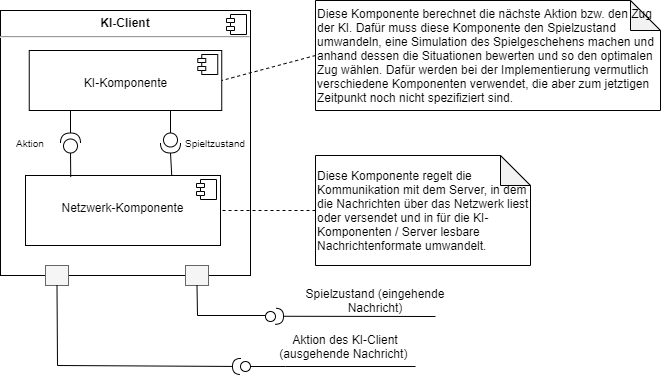

The diagram above was exported from draw.io. Its source (the exported page's mxGraphModel, read from the mxfile embedded in the PNG):
<mxGraphModel dx="813" dy="494" grid="1" gridSize="10" guides="1" tooltips="1" connect="1" arrows="1" fold="1" page="1" pageScale="1" pageWidth="1169" pageHeight="827" math="0" shadow="0">
  <root>
    <mxCell id="PmoEm66LankO0nGmtUvS-0" />
    <mxCell id="PmoEm66LankO0nGmtUvS-1" parent="PmoEm66LankO0nGmtUvS-0" />
    <mxCell id="AjYN0d7dOfN4K14ONI64-0" value="&lt;p style=&quot;margin: 0px ; margin-top: 6px ; text-align: center&quot;&gt;&lt;b&gt;KI-Client&lt;/b&gt;&lt;/p&gt;&lt;hr&gt;&lt;p style=&quot;margin: 0px ; margin-left: 8px&quot;&gt;&lt;br&gt;&lt;/p&gt;" style="align=left;overflow=fill;html=1;dropTarget=0;" parent="PmoEm66LankO0nGmtUvS-1" vertex="1">
      <mxGeometry x="50" y="30" width="250" height="265" as="geometry" />
    </mxCell>
    <mxCell id="AjYN0d7dOfN4K14ONI64-1" value="" style="shape=component;jettyWidth=8;jettyHeight=4;" parent="AjYN0d7dOfN4K14ONI64-0" vertex="1">
      <mxGeometry x="1" width="20" height="20" relative="1" as="geometry">
        <mxPoint x="-24" y="4" as="offset" />
      </mxGeometry>
    </mxCell>
    <mxCell id="AjYN0d7dOfN4K14ONI64-2" value="&lt;p style=&quot;margin: 0px ; margin-top: 6px ; text-align: center&quot;&gt;&lt;br&gt;&lt;/p&gt;&lt;p style=&quot;margin: 0px ; margin-top: 6px ; text-align: center&quot;&gt;KI-Komponente&lt;/p&gt;" style="align=left;overflow=fill;html=1;dropTarget=0;" parent="PmoEm66LankO0nGmtUvS-1" vertex="1">
      <mxGeometry x="78.75" y="70" width="192.5" height="60" as="geometry" />
    </mxCell>
    <mxCell id="AjYN0d7dOfN4K14ONI64-3" value="" style="shape=component;jettyWidth=8;jettyHeight=4;" parent="AjYN0d7dOfN4K14ONI64-2" vertex="1">
      <mxGeometry x="1" width="20" height="20" relative="1" as="geometry">
        <mxPoint x="-24" y="4" as="offset" />
      </mxGeometry>
    </mxCell>
    <mxCell id="AjYN0d7dOfN4K14ONI64-4" value="" style="rounded=0;whiteSpace=wrap;html=1;fillColor=#f5f5f5;strokeColor=#666666;fontColor=#333333;" parent="PmoEm66LankO0nGmtUvS-1" vertex="1">
      <mxGeometry x="95" y="285" width="23" height="20" as="geometry" />
    </mxCell>
    <mxCell id="AjYN0d7dOfN4K14ONI64-5" value="" style="rounded=0;whiteSpace=wrap;html=1;fillColor=#f5f5f5;strokeColor=#666666;fontColor=#333333;" parent="PmoEm66LankO0nGmtUvS-1" vertex="1">
      <mxGeometry x="235" y="285" width="23" height="20" as="geometry" />
    </mxCell>
    <mxCell id="AjYN0d7dOfN4K14ONI64-6" value="" style="rounded=0;orthogonalLoop=1;jettySize=auto;html=1;endArrow=halfCircle;endFill=0;endSize=6;strokeWidth=1;sketch=0;exitX=0.5;exitY=1;exitDx=0;exitDy=0;" parent="PmoEm66LankO0nGmtUvS-1" source="AjYN0d7dOfN4K14ONI64-4" target="AjYN0d7dOfN4K14ONI64-23" edge="1">
      <mxGeometry relative="1" as="geometry">
        <mxPoint x="115" y="446" as="sourcePoint" />
        <mxPoint x="285" y="385" as="targetPoint" />
        <Array as="points">
          <mxPoint x="107" y="385" />
        </Array>
      </mxGeometry>
    </mxCell>
    <mxCell id="AjYN0d7dOfN4K14ONI64-8" value="" style="rounded=0;orthogonalLoop=1;jettySize=auto;html=1;endArrow=none;endFill=0;sketch=0;sourcePerimeterSpacing=0;targetPerimeterSpacing=0;exitX=0.5;exitY=1;exitDx=0;exitDy=0;" parent="PmoEm66LankO0nGmtUvS-1" source="AjYN0d7dOfN4K14ONI64-5" edge="1">
      <mxGeometry relative="1" as="geometry">
        <mxPoint x="275" y="486" as="sourcePoint" />
        <mxPoint x="315" y="335" as="targetPoint" />
        <Array as="points">
          <mxPoint x="247" y="335" />
        </Array>
      </mxGeometry>
    </mxCell>
    <mxCell id="AjYN0d7dOfN4K14ONI64-9" value="" style="rounded=0;orthogonalLoop=1;jettySize=auto;html=1;endArrow=halfCircle;endFill=0;endSize=6;strokeWidth=1;sketch=0;" parent="PmoEm66LankO0nGmtUvS-1" edge="1">
      <mxGeometry relative="1" as="geometry">
        <mxPoint x="485" y="336" as="sourcePoint" />
        <mxPoint x="325" y="335.76" as="targetPoint" />
      </mxGeometry>
    </mxCell>
    <mxCell id="AjYN0d7dOfN4K14ONI64-10" value="" style="ellipse;whiteSpace=wrap;html=1;align=center;aspect=fixed;resizable=0;points=[];outlineConnect=0;sketch=0;" parent="PmoEm66LankO0nGmtUvS-1" vertex="1">
      <mxGeometry x="315" y="331" width="10" height="10" as="geometry" />
    </mxCell>
    <mxCell id="AjYN0d7dOfN4K14ONI64-14" value="" style="endArrow=none;dashed=1;html=1;rounded=0;exitX=0;exitY=0.5;exitDx=0;exitDy=0;exitPerimeter=0;entryX=1;entryY=0.5;entryDx=0;entryDy=0;" parent="PmoEm66LankO0nGmtUvS-1" source="vMr7pccsyd5H7fheCJ-x-0" target="AjYN0d7dOfN4K14ONI64-2" edge="1">
      <mxGeometry width="50" height="50" relative="1" as="geometry">
        <mxPoint x="-1" y="74.5" as="sourcePoint" />
        <mxPoint x="80" y="65" as="targetPoint" />
      </mxGeometry>
    </mxCell>
    <mxCell id="AjYN0d7dOfN4K14ONI64-15" value="&lt;p style=&quot;margin: 0px ; margin-top: 6px ; text-align: center&quot;&gt;&lt;br&gt;&lt;/p&gt;&lt;p style=&quot;margin: 0px ; margin-top: 6px ; text-align: center&quot;&gt;&lt;span&gt;Netzwerk-Komponente&lt;/span&gt;&lt;br&gt;&lt;/p&gt;" style="align=left;overflow=fill;html=1;dropTarget=0;" parent="PmoEm66LankO0nGmtUvS-1" vertex="1">
      <mxGeometry x="75" y="195" width="195" height="70" as="geometry" />
    </mxCell>
    <mxCell id="AjYN0d7dOfN4K14ONI64-16" value="" style="shape=component;jettyWidth=8;jettyHeight=4;" parent="AjYN0d7dOfN4K14ONI64-15" vertex="1">
      <mxGeometry x="1" width="20" height="20" relative="1" as="geometry">
        <mxPoint x="-24" y="4" as="offset" />
      </mxGeometry>
    </mxCell>
    <mxCell id="AjYN0d7dOfN4K14ONI64-22" value="" style="endArrow=none;dashed=1;html=1;rounded=0;exitX=0;exitY=0.5;exitDx=0;exitDy=0;exitPerimeter=0;entryX=1;entryY=0.5;entryDx=0;entryDy=0;" parent="PmoEm66LankO0nGmtUvS-1" source="vMr7pccsyd5H7fheCJ-x-1" target="AjYN0d7dOfN4K14ONI64-15" edge="1">
      <mxGeometry width="50" height="50" relative="1" as="geometry">
        <mxPoint x="-5" y="225" as="sourcePoint" />
        <mxPoint x="75" y="226" as="targetPoint" />
      </mxGeometry>
    </mxCell>
    <mxCell id="AjYN0d7dOfN4K14ONI64-23" value="" style="ellipse;whiteSpace=wrap;html=1;align=center;aspect=fixed;resizable=0;points=[];outlineConnect=0;sketch=0;" parent="PmoEm66LankO0nGmtUvS-1" vertex="1">
      <mxGeometry x="290" y="381" width="10" height="10" as="geometry" />
    </mxCell>
    <mxCell id="AjYN0d7dOfN4K14ONI64-24" value="" style="rounded=0;orthogonalLoop=1;jettySize=auto;html=1;endArrow=none;endFill=0;sketch=0;sourcePerimeterSpacing=0;" parent="PmoEm66LankO0nGmtUvS-1" target="AjYN0d7dOfN4K14ONI64-23" edge="1">
      <mxGeometry relative="1" as="geometry">
        <mxPoint x="465" y="386" as="sourcePoint" />
        <mxPoint x="315" y="386" as="targetPoint" />
        <Array as="points">
          <mxPoint x="335" y="386" />
        </Array>
      </mxGeometry>
    </mxCell>
    <mxCell id="AjYN0d7dOfN4K14ONI64-25" value="Spielzustand (eingehende Nachricht)" style="text;html=1;strokeColor=none;fillColor=none;align=center;verticalAlign=middle;whiteSpace=wrap;rounded=0;" parent="PmoEm66LankO0nGmtUvS-1" vertex="1">
      <mxGeometry x="345" y="305" width="160" height="30" as="geometry" />
    </mxCell>
    <mxCell id="AjYN0d7dOfN4K14ONI64-26" value="Aktion des KI-Client (ausgehende Nachricht)&amp;nbsp;" style="text;html=1;strokeColor=none;fillColor=none;align=center;verticalAlign=middle;whiteSpace=wrap;rounded=0;" parent="PmoEm66LankO0nGmtUvS-1" vertex="1">
      <mxGeometry x="315" y="351" width="160" height="30" as="geometry" />
    </mxCell>
    <mxCell id="vMr7pccsyd5H7fheCJ-x-0" value="&lt;blockquote style=&quot;margin: 0 0 0 40px ; border: none ; padding: 0px&quot;&gt;&lt;/blockquote&gt;Diese Komponente berechnet die nächste Aktion bzw. den Zug der KI. Dafür muss diese Komponente den Spielzustand umwandeln, eine Simulation des Spielgeschehens machen und anhand dessen die Situationen bewerten und so den optimalen Zug wählen. Dafür werden bei der Implementierung vermutlich verschiedene Komponenten verwendet, die aber zum jetztigen Zeitpunkt noch nicht spezifiziert sind." style="shape=note;whiteSpace=wrap;html=1;backgroundOutline=1;darkOpacity=0.05;align=left;" parent="PmoEm66LankO0nGmtUvS-1" vertex="1">
      <mxGeometry x="365" y="20" width="345" height="110" as="geometry" />
    </mxCell>
    <mxCell id="vMr7pccsyd5H7fheCJ-x-1" value="&lt;blockquote style=&quot;margin: 0 0 0 40px ; border: none ; padding: 0px&quot;&gt;&lt;/blockquote&gt;Diese Komponente regelt die Kommunikation mit dem Server, in dem die Nachrichten über das Netzwerk liest oder versendet und in für die KI-Komponenten / Server lesbare Nachrichtenformate umwandelt." style="shape=note;whiteSpace=wrap;html=1;backgroundOutline=1;darkOpacity=0.05;align=left;" parent="PmoEm66LankO0nGmtUvS-1" vertex="1">
      <mxGeometry x="365" y="175" width="215" height="110" as="geometry" />
    </mxCell>
    <mxCell id="ykv_2qxn5-aiqPc0UXPA-0" value="" style="shape=providedRequiredInterface;html=1;verticalLabelPosition=bottom;sketch=0;fontSize=10;rotation=-90;" vertex="1" parent="PmoEm66LankO0nGmtUvS-1">
      <mxGeometry x="110" y="152.5" width="20" height="20" as="geometry" />
    </mxCell>
    <mxCell id="ykv_2qxn5-aiqPc0UXPA-1" value="" style="shape=providedRequiredInterface;html=1;verticalLabelPosition=bottom;sketch=0;fontSize=10;rotation=90;" vertex="1" parent="PmoEm66LankO0nGmtUvS-1">
      <mxGeometry x="210" y="152.5" width="20" height="20" as="geometry" />
    </mxCell>
    <mxCell id="ykv_2qxn5-aiqPc0UXPA-2" value="" style="endArrow=none;html=1;rounded=0;fontSize=10;" edge="1" parent="PmoEm66LankO0nGmtUvS-1" source="ykv_2qxn5-aiqPc0UXPA-0">
      <mxGeometry width="50" height="50" relative="1" as="geometry">
        <mxPoint x="150" y="200" as="sourcePoint" />
        <mxPoint x="120" y="130" as="targetPoint" />
      </mxGeometry>
    </mxCell>
    <mxCell id="ykv_2qxn5-aiqPc0UXPA-3" value="" style="endArrow=none;html=1;rounded=0;fontSize=10;exitX=0;exitY=0.5;exitDx=0;exitDy=0;exitPerimeter=0;" edge="1" parent="PmoEm66LankO0nGmtUvS-1" source="ykv_2qxn5-aiqPc0UXPA-1">
      <mxGeometry width="50" height="50" relative="1" as="geometry">
        <mxPoint x="130" y="162.5" as="sourcePoint" />
        <mxPoint x="220" y="130" as="targetPoint" />
      </mxGeometry>
    </mxCell>
    <mxCell id="ykv_2qxn5-aiqPc0UXPA-4" value="" style="endArrow=none;html=1;rounded=0;fontSize=10;entryX=1;entryY=0.5;entryDx=0;entryDy=0;entryPerimeter=0;exitX=0.75;exitY=0;exitDx=0;exitDy=0;" edge="1" parent="PmoEm66LankO0nGmtUvS-1" source="AjYN0d7dOfN4K14ONI64-15" target="ykv_2qxn5-aiqPc0UXPA-1">
      <mxGeometry width="50" height="50" relative="1" as="geometry">
        <mxPoint x="220" y="190" as="sourcePoint" />
        <mxPoint x="140" y="150" as="targetPoint" />
      </mxGeometry>
    </mxCell>
    <mxCell id="ykv_2qxn5-aiqPc0UXPA-5" value="" style="endArrow=none;html=1;rounded=0;fontSize=10;entryX=0;entryY=0.5;entryDx=0;entryDy=0;entryPerimeter=0;exitX=0.232;exitY=0.022;exitDx=0;exitDy=0;exitPerimeter=0;" edge="1" parent="PmoEm66LankO0nGmtUvS-1" source="AjYN0d7dOfN4K14ONI64-15" target="ykv_2qxn5-aiqPc0UXPA-0">
      <mxGeometry width="50" height="50" relative="1" as="geometry">
        <mxPoint x="150" y="182.5" as="sourcePoint" />
        <mxPoint x="150" y="160" as="targetPoint" />
      </mxGeometry>
    </mxCell>
    <mxCell id="ykv_2qxn5-aiqPc0UXPA-6" value="Aktion" style="text;html=1;strokeColor=none;fillColor=none;align=center;verticalAlign=middle;whiteSpace=wrap;rounded=0;fontSize=10;" vertex="1" parent="PmoEm66LankO0nGmtUvS-1">
      <mxGeometry x="50" y="147.5" width="60" height="30" as="geometry" />
    </mxCell>
    <mxCell id="ykv_2qxn5-aiqPc0UXPA-7" value="Spieltzustand" style="text;html=1;strokeColor=none;fillColor=none;align=center;verticalAlign=middle;whiteSpace=wrap;rounded=0;fontSize=10;" vertex="1" parent="PmoEm66LankO0nGmtUvS-1">
      <mxGeometry x="235" y="147.5" width="60" height="30" as="geometry" />
    </mxCell>
  </root>
</mxGraphModel>